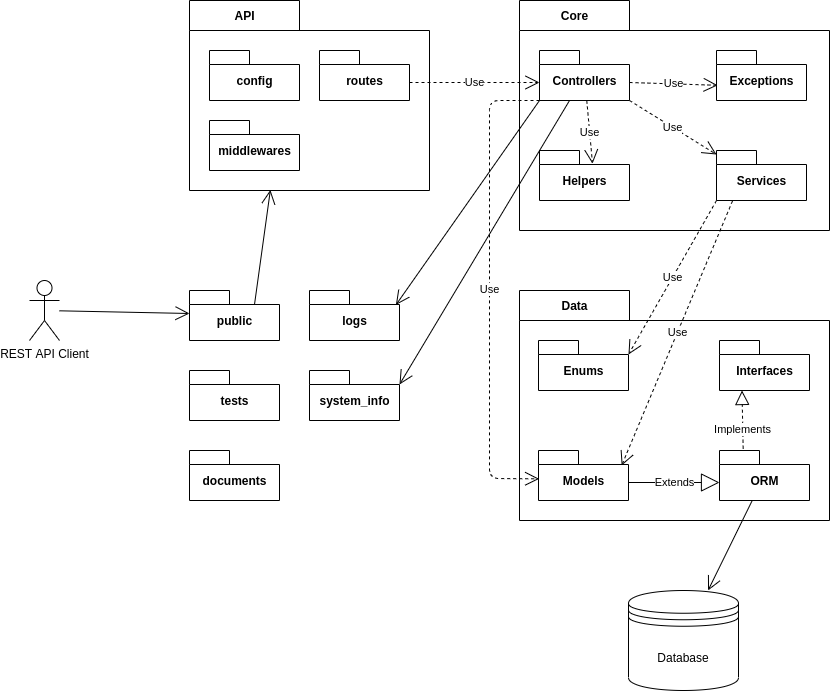

The diagram above was exported from draw.io. Its source (the exported page's mxGraphModel, read from the mxfile embedded in the PNG):
<mxGraphModel dx="1422" dy="855" grid="1" gridSize="10" guides="1" tooltips="1" connect="1" arrows="1" fold="1" page="1" pageScale="1" pageWidth="1654" pageHeight="1169" math="0" shadow="0">
  <root>
    <mxCell id="0" />
    <mxCell id="1" parent="0" />
    <mxCell id="edKtY77clnfHQUNqCx3n-21" value="" style="group" vertex="1" connectable="0" parent="1">
      <mxGeometry x="220" y="210" width="240" height="190" as="geometry" />
    </mxCell>
    <mxCell id="edKtY77clnfHQUNqCx3n-3" value="API" style="shape=folder;fontStyle=1;tabWidth=110;tabHeight=30;tabPosition=left;html=1;boundedLbl=1;labelInHeader=1;" vertex="1" parent="edKtY77clnfHQUNqCx3n-21">
      <mxGeometry width="240" height="190" as="geometry" />
    </mxCell>
    <mxCell id="edKtY77clnfHQUNqCx3n-7" value="config" style="shape=folder;fontStyle=1;spacingTop=10;tabWidth=40;tabHeight=14;tabPosition=left;html=1;" vertex="1" parent="edKtY77clnfHQUNqCx3n-21">
      <mxGeometry x="20" y="50" width="90" height="50" as="geometry" />
    </mxCell>
    <mxCell id="edKtY77clnfHQUNqCx3n-8" value="routes" style="shape=folder;fontStyle=1;spacingTop=10;tabWidth=40;tabHeight=14;tabPosition=left;html=1;" vertex="1" parent="edKtY77clnfHQUNqCx3n-21">
      <mxGeometry x="130" y="50" width="90" height="50" as="geometry" />
    </mxCell>
    <mxCell id="edKtY77clnfHQUNqCx3n-9" value="middlewares" style="shape=folder;fontStyle=1;spacingTop=10;tabWidth=40;tabHeight=14;tabPosition=left;html=1;" vertex="1" parent="edKtY77clnfHQUNqCx3n-21">
      <mxGeometry x="20" y="120" width="90" height="50" as="geometry" />
    </mxCell>
    <mxCell id="edKtY77clnfHQUNqCx3n-5" value="Core" style="shape=folder;fontStyle=1;tabWidth=110;tabHeight=30;tabPosition=left;html=1;boundedLbl=1;labelInHeader=1;" vertex="1" parent="1">
      <mxGeometry x="550" y="210" width="310" height="230" as="geometry" />
    </mxCell>
    <mxCell id="edKtY77clnfHQUNqCx3n-10" value="Controllers" style="shape=folder;fontStyle=1;spacingTop=10;tabWidth=40;tabHeight=14;tabPosition=left;html=1;" vertex="1" parent="1">
      <mxGeometry x="570" y="260" width="90" height="50" as="geometry" />
    </mxCell>
    <mxCell id="edKtY77clnfHQUNqCx3n-11" value="Exceptions" style="shape=folder;fontStyle=1;spacingTop=10;tabWidth=40;tabHeight=14;tabPosition=left;html=1;" vertex="1" parent="1">
      <mxGeometry x="747" y="260" width="90" height="50" as="geometry" />
    </mxCell>
    <mxCell id="edKtY77clnfHQUNqCx3n-12" value="Helpers" style="shape=folder;fontStyle=1;spacingTop=10;tabWidth=40;tabHeight=14;tabPosition=left;html=1;" vertex="1" parent="1">
      <mxGeometry x="570" y="360" width="90" height="50" as="geometry" />
    </mxCell>
    <mxCell id="edKtY77clnfHQUNqCx3n-13" value="Services" style="shape=folder;fontStyle=1;spacingTop=10;tabWidth=40;tabHeight=14;tabPosition=left;html=1;" vertex="1" parent="1">
      <mxGeometry x="747" y="360" width="90" height="50" as="geometry" />
    </mxCell>
    <mxCell id="edKtY77clnfHQUNqCx3n-22" value="Use" style="endArrow=open;endSize=12;dashed=1;html=1;exitX=0;exitY=0;exitDx=90;exitDy=32;exitPerimeter=0;entryX=0;entryY=0;entryDx=0;entryDy=32;entryPerimeter=0;" edge="1" parent="1" source="edKtY77clnfHQUNqCx3n-8" target="edKtY77clnfHQUNqCx3n-10">
      <mxGeometry width="160" relative="1" as="geometry">
        <mxPoint x="450" y="290" as="sourcePoint" />
        <mxPoint x="540" y="320" as="targetPoint" />
      </mxGeometry>
    </mxCell>
    <mxCell id="edKtY77clnfHQUNqCx3n-24" value="Use" style="endArrow=open;endSize=12;dashed=1;html=1;exitX=0;exitY=0;exitDx=90;exitDy=32;exitPerimeter=0;entryX=0.013;entryY=0.696;entryDx=0;entryDy=0;entryPerimeter=0;" edge="1" parent="1" source="edKtY77clnfHQUNqCx3n-10" target="edKtY77clnfHQUNqCx3n-11">
      <mxGeometry width="160" relative="1" as="geometry">
        <mxPoint x="450" y="302" as="sourcePoint" />
        <mxPoint x="580" y="302" as="targetPoint" />
      </mxGeometry>
    </mxCell>
    <mxCell id="edKtY77clnfHQUNqCx3n-25" value="Use" style="endArrow=open;endSize=12;dashed=1;html=1;exitX=0;exitY=0;exitDx=90;exitDy=50;exitPerimeter=0;entryX=0;entryY=0.08;entryDx=0;entryDy=0;entryPerimeter=0;" edge="1" parent="1" source="edKtY77clnfHQUNqCx3n-10" target="edKtY77clnfHQUNqCx3n-13">
      <mxGeometry width="160" relative="1" as="geometry">
        <mxPoint x="670" y="302" as="sourcePoint" />
        <mxPoint x="758.1700000000001" y="304.79999999999995" as="targetPoint" />
      </mxGeometry>
    </mxCell>
    <mxCell id="edKtY77clnfHQUNqCx3n-26" value="Use" style="endArrow=open;endSize=12;dashed=1;html=1;entryX=0.589;entryY=0.264;entryDx=0;entryDy=0;entryPerimeter=0;" edge="1" parent="1" source="edKtY77clnfHQUNqCx3n-10" target="edKtY77clnfHQUNqCx3n-12">
      <mxGeometry width="160" relative="1" as="geometry">
        <mxPoint x="670" y="320" as="sourcePoint" />
        <mxPoint x="757" y="374" as="targetPoint" />
      </mxGeometry>
    </mxCell>
    <mxCell id="edKtY77clnfHQUNqCx3n-6" value="Data" style="shape=folder;fontStyle=1;tabWidth=110;tabHeight=30;tabPosition=left;html=1;boundedLbl=1;labelInHeader=1;" vertex="1" parent="1">
      <mxGeometry x="550" y="500" width="310" height="230" as="geometry" />
    </mxCell>
    <mxCell id="edKtY77clnfHQUNqCx3n-14" value="Enums" style="shape=folder;fontStyle=1;spacingTop=10;tabWidth=40;tabHeight=14;tabPosition=left;html=1;" vertex="1" parent="1">
      <mxGeometry x="569" y="550" width="90" height="50" as="geometry" />
    </mxCell>
    <mxCell id="edKtY77clnfHQUNqCx3n-15" value="Interfaces" style="shape=folder;fontStyle=1;spacingTop=10;tabWidth=40;tabHeight=14;tabPosition=left;html=1;" vertex="1" parent="1">
      <mxGeometry x="750" y="550" width="90" height="50" as="geometry" />
    </mxCell>
    <mxCell id="edKtY77clnfHQUNqCx3n-16" value="Models" style="shape=folder;fontStyle=1;spacingTop=10;tabWidth=40;tabHeight=14;tabPosition=left;html=1;" vertex="1" parent="1">
      <mxGeometry x="569" y="660" width="90" height="50" as="geometry" />
    </mxCell>
    <mxCell id="edKtY77clnfHQUNqCx3n-17" value="ORM" style="shape=folder;fontStyle=1;spacingTop=10;tabWidth=40;tabHeight=14;tabPosition=left;html=1;" vertex="1" parent="1">
      <mxGeometry x="750" y="660" width="90" height="50" as="geometry" />
    </mxCell>
    <mxCell id="edKtY77clnfHQUNqCx3n-27" value="Extends" style="endArrow=block;endSize=16;endFill=0;html=1;entryX=0;entryY=0;entryDx=0;entryDy=32;entryPerimeter=0;exitX=0;exitY=0;exitDx=90;exitDy=32;exitPerimeter=0;" edge="1" parent="1" source="edKtY77clnfHQUNqCx3n-16" target="edKtY77clnfHQUNqCx3n-17">
      <mxGeometry width="160" relative="1" as="geometry">
        <mxPoint x="540" y="490" as="sourcePoint" />
        <mxPoint x="700" y="490" as="targetPoint" />
      </mxGeometry>
    </mxCell>
    <mxCell id="edKtY77clnfHQUNqCx3n-28" value="" style="endArrow=block;dashed=1;endFill=0;endSize=12;html=1;entryX=0.25;entryY=1;entryDx=0;entryDy=0;entryPerimeter=0;exitX=0.263;exitY=-0.036;exitDx=0;exitDy=0;exitPerimeter=0;" edge="1" parent="1" source="edKtY77clnfHQUNqCx3n-17" target="edKtY77clnfHQUNqCx3n-15">
      <mxGeometry width="160" relative="1" as="geometry">
        <mxPoint x="540" y="490" as="sourcePoint" />
        <mxPoint x="700" y="490" as="targetPoint" />
      </mxGeometry>
    </mxCell>
    <mxCell id="edKtY77clnfHQUNqCx3n-38" value="Implements" style="edgeLabel;html=1;align=center;verticalAlign=middle;resizable=0;points=[];" vertex="1" connectable="0" parent="edKtY77clnfHQUNqCx3n-28">
      <mxGeometry x="-0.2996" y="1" relative="1" as="geometry">
        <mxPoint as="offset" />
      </mxGeometry>
    </mxCell>
    <mxCell id="edKtY77clnfHQUNqCx3n-29" value="Use" style="endArrow=open;endSize=12;dashed=1;html=1;exitX=0;exitY=0;exitDx=0;exitDy=50;exitPerimeter=0;entryX=0.007;entryY=0.567;entryDx=0;entryDy=0;entryPerimeter=0;" edge="1" parent="1" source="edKtY77clnfHQUNqCx3n-10" target="edKtY77clnfHQUNqCx3n-16">
      <mxGeometry width="160" relative="1" as="geometry">
        <mxPoint x="600" y="390" as="sourcePoint" />
        <mxPoint x="530" y="520" as="targetPoint" />
        <Array as="points">
          <mxPoint x="520" y="310" />
          <mxPoint x="520" y="688" />
        </Array>
      </mxGeometry>
    </mxCell>
    <mxCell id="edKtY77clnfHQUNqCx3n-31" value="Use" style="endArrow=open;endSize=12;dashed=1;html=1;entryX=0.924;entryY=0.3;entryDx=0;entryDy=0;entryPerimeter=0;exitX=0.178;exitY=1.009;exitDx=0;exitDy=0;exitPerimeter=0;" edge="1" parent="1" source="edKtY77clnfHQUNqCx3n-13" target="edKtY77clnfHQUNqCx3n-16">
      <mxGeometry width="160" relative="1" as="geometry">
        <mxPoint x="720" y="490" as="sourcePoint" />
        <mxPoint x="757" y="374" as="targetPoint" />
      </mxGeometry>
    </mxCell>
    <mxCell id="edKtY77clnfHQUNqCx3n-32" value="Use" style="endArrow=open;endSize=12;dashed=1;html=1;entryX=0;entryY=0;entryDx=90;entryDy=14;entryPerimeter=0;exitX=0;exitY=0;exitDx=0;exitDy=50;exitPerimeter=0;" edge="1" parent="1" source="edKtY77clnfHQUNqCx3n-13" target="edKtY77clnfHQUNqCx3n-14">
      <mxGeometry width="160" relative="1" as="geometry">
        <mxPoint x="773.02" y="420.44999999999993" as="sourcePoint" />
        <mxPoint x="662.1600000000001" y="685" as="targetPoint" />
      </mxGeometry>
    </mxCell>
    <mxCell id="edKtY77clnfHQUNqCx3n-33" value="REST API Client" style="shape=umlActor;verticalLabelPosition=bottom;verticalAlign=top;html=1;" vertex="1" parent="1">
      <mxGeometry x="60" y="490" width="30" height="60" as="geometry" />
    </mxCell>
    <mxCell id="edKtY77clnfHQUNqCx3n-36" value="" style="endArrow=open;endFill=1;endSize=12;html=1;entryX=0;entryY=0;entryDx=0;entryDy=23;entryPerimeter=0;" edge="1" parent="1" source="edKtY77clnfHQUNqCx3n-33" target="edKtY77clnfHQUNqCx3n-41">
      <mxGeometry width="160" relative="1" as="geometry">
        <mxPoint x="240" y="460" as="sourcePoint" />
        <mxPoint x="400" y="460" as="targetPoint" />
      </mxGeometry>
    </mxCell>
    <mxCell id="edKtY77clnfHQUNqCx3n-39" value="Database" style="shape=datastore;whiteSpace=wrap;html=1;" vertex="1" parent="1">
      <mxGeometry x="659" y="800" width="110" height="100" as="geometry" />
    </mxCell>
    <mxCell id="edKtY77clnfHQUNqCx3n-40" value="" style="endArrow=open;endFill=1;endSize=12;html=1;" edge="1" parent="1" source="edKtY77clnfHQUNqCx3n-17" target="edKtY77clnfHQUNqCx3n-39">
      <mxGeometry width="160" relative="1" as="geometry">
        <mxPoint x="90" y="314.7967980295567" as="sourcePoint" />
        <mxPoint x="229.27999999999997" y="312.90999999999997" as="targetPoint" />
      </mxGeometry>
    </mxCell>
    <mxCell id="edKtY77clnfHQUNqCx3n-41" value="public" style="shape=folder;fontStyle=1;spacingTop=10;tabWidth=40;tabHeight=14;tabPosition=left;html=1;" vertex="1" parent="1">
      <mxGeometry x="220" y="500" width="90" height="50" as="geometry" />
    </mxCell>
    <mxCell id="edKtY77clnfHQUNqCx3n-42" value="logs" style="shape=folder;fontStyle=1;spacingTop=10;tabWidth=40;tabHeight=14;tabPosition=left;html=1;" vertex="1" parent="1">
      <mxGeometry x="340" y="500" width="90" height="50" as="geometry" />
    </mxCell>
    <mxCell id="edKtY77clnfHQUNqCx3n-43" value="tests" style="shape=folder;fontStyle=1;spacingTop=10;tabWidth=40;tabHeight=14;tabPosition=left;html=1;" vertex="1" parent="1">
      <mxGeometry x="220" y="580" width="90" height="50" as="geometry" />
    </mxCell>
    <mxCell id="edKtY77clnfHQUNqCx3n-44" value="documents" style="shape=folder;fontStyle=1;spacingTop=10;tabWidth=40;tabHeight=14;tabPosition=left;html=1;" vertex="1" parent="1">
      <mxGeometry x="220" y="660" width="90" height="50" as="geometry" />
    </mxCell>
    <mxCell id="edKtY77clnfHQUNqCx3n-45" value="system_info" style="shape=folder;fontStyle=1;spacingTop=10;tabWidth=40;tabHeight=14;tabPosition=left;html=1;" vertex="1" parent="1">
      <mxGeometry x="340" y="580" width="90" height="50" as="geometry" />
    </mxCell>
    <mxCell id="edKtY77clnfHQUNqCx3n-46" value="" style="endArrow=open;endFill=1;endSize=12;html=1;entryX=0.96;entryY=0.289;entryDx=0;entryDy=0;entryPerimeter=0;exitX=0;exitY=0;exitDx=0;exitDy=50;exitPerimeter=0;" edge="1" parent="1" source="edKtY77clnfHQUNqCx3n-10" target="edKtY77clnfHQUNqCx3n-42">
      <mxGeometry width="160" relative="1" as="geometry">
        <mxPoint x="90" y="314.7967980295567" as="sourcePoint" />
        <mxPoint x="229.27999999999997" y="312.90999999999997" as="targetPoint" />
      </mxGeometry>
    </mxCell>
    <mxCell id="edKtY77clnfHQUNqCx3n-47" value="" style="endArrow=open;endFill=1;endSize=12;html=1;entryX=0;entryY=0;entryDx=90;entryDy=14;entryPerimeter=0;" edge="1" parent="1" source="edKtY77clnfHQUNqCx3n-10" target="edKtY77clnfHQUNqCx3n-45">
      <mxGeometry width="160" relative="1" as="geometry">
        <mxPoint x="580" y="320" as="sourcePoint" />
        <mxPoint x="436.4000000000001" y="524.4499999999998" as="targetPoint" />
      </mxGeometry>
    </mxCell>
    <mxCell id="edKtY77clnfHQUNqCx3n-48" value="" style="endArrow=open;endFill=1;endSize=12;html=1;entryX=0.337;entryY=0.997;entryDx=0;entryDy=0;entryPerimeter=0;exitX=0;exitY=0;exitDx=65;exitDy=14;exitPerimeter=0;" edge="1" parent="1" source="edKtY77clnfHQUNqCx3n-41" target="edKtY77clnfHQUNqCx3n-3">
      <mxGeometry width="160" relative="1" as="geometry">
        <mxPoint x="100" y="530.3103448275863" as="sourcePoint" />
        <mxPoint x="230" y="533" as="targetPoint" />
      </mxGeometry>
    </mxCell>
  </root>
</mxGraphModel>